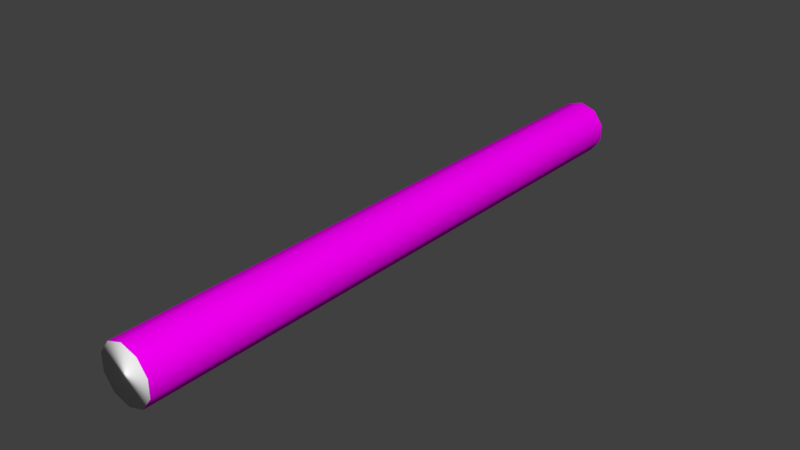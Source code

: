 # Source: Cigarette.blend  (saved by Blender 2.78.0; exported with 4.5.12 LTS)
import bpy
from mathutils import Matrix  # noqa: F401  (used for matrix-valued properties, if any)

bpy.ops.wm.read_factory_settings(use_empty=True)
scene = bpy.context.scene
scene.name = 'Scene'

# ---- collections
col_collection_1 = bpy.data.collections.new('Collection 1'); scene.collection.children.link(col_collection_1)

# ---- images (referenced by path relative to the original .blend; pixels are not part of the script)
import os
ASSET_DIR = os.environ.get("B2B_ASSET_DIR", "")  # directory of the original .blend (textures are referenced by path, not embedded)
HERE = os.path.dirname(os.path.abspath(__file__))  # packed textures are extracted next to this script under _unpacked/

def load_image(name, relpath, width, height, colorspace="sRGB"):
    """Load a texture the original file referenced (path relative to the .blend, or extracted next to this script)."""
    p = next((c for c in (os.path.join(HERE, relpath), os.path.join(ASSET_DIR, relpath)) if relpath and os.path.exists(c)), "")
    if p:
        img = bpy.data.images.load(p, check_existing=True)
        img.name = name
    else:  # same state as the original file: an image datablock whose file is absent (Cycles renders it pink)
        img = bpy.data.images.new(name, width, height)
        img.source = "FILE"
        img.filepath = "//" + (relpath or name)
    img.colorspace_settings.name = colorspace
    return img
img_cigarette_texture_jpg = load_image('Cigarette Texture.jpg', 'Cigarette Texture.jpg', 1024, 1024, 'sRGB')
img_texture_tobacco_27047116_jpg = load_image('texture-tobacco-27047116.jpg', 'texture-tobacco-27047116.jpg', 1024, 1024, 'sRGB')

# ---- materials (node trees are filled in below, after node groups)
mat_tube = bpy.data.materials.new('Tube')
mat_tube.alpha_threshold = 0.0
mat_tube.roughness = 0.5
mat_filter = bpy.data.materials.new('Filter')
mat_filter.alpha_threshold = 0.0
mat_filter.roughness = 0.5
mat_tobaco = bpy.data.materials.new('Tobaco')
mat_tobaco.alpha_threshold = 0.0
mat_tobaco.roughness = 0.5

# ---- material node trees
mat_tube.use_nodes = True; mat_tube.node_tree.nodes.clear()
_N = mat_tube.node_tree.nodes; _L = mat_tube.node_tree.links
n0 = _N.new('ShaderNodeOutputMaterial'); n0.name = 'Material Output'; n0.location = (300, 300)
n1 = _N.new('ShaderNodeBsdfDiffuse'); n1.name = 'Diffuse BSDF'; n1.location = (10, 300)
n2 = _N.new('ShaderNodeTexImage'); n2.name = 'Image Texture'; n2.location = (-180, 300)
n2.width = 140
n2.image = img_cigarette_texture_jpg
_L.new(n1.outputs[0], n0.inputs[0])
_L.new(n2.outputs[0], n1.inputs[0])
n0.is_active_output = True
mat_filter.use_nodes = True; mat_filter.node_tree.nodes.clear()
_N = mat_filter.node_tree.nodes; _L = mat_filter.node_tree.links
n0 = _N.new('ShaderNodeOutputMaterial'); n0.name = 'Material Output'; n0.location = (300, 300)
n1 = _N.new('ShaderNodeBsdfDiffuse'); n1.name = 'Diffuse BSDF'; n1.location = (10, 300)
n1.inputs[0].default_value = (1.0, 1.0, 1.0, 1.0)
_L.new(n1.outputs[0], n0.inputs[0])
n0.is_active_output = True
mat_tobaco.use_nodes = True; mat_tobaco.node_tree.nodes.clear()
_N = mat_tobaco.node_tree.nodes; _L = mat_tobaco.node_tree.links
n0 = _N.new('ShaderNodeOutputMaterial'); n0.name = 'Material Output'; n0.location = (300, 300)
n1 = _N.new('ShaderNodeBsdfDiffuse'); n1.name = 'Diffuse BSDF'; n1.location = (10, 300)
n2 = _N.new('ShaderNodeTexImage'); n2.name = 'Image Texture'; n2.location = (-180, 300)
n2.width = 140
n2.image = img_texture_tobacco_27047116_jpg
_L.new(n1.outputs[0], n0.inputs[0])
_L.new(n2.outputs[0], n1.inputs[0])
n0.is_active_output = True

# ---- world
world_world = bpy.data.worlds.new('World'); scene.world = world_world
world_world.color = (0.05088, 0.05088, 0.05088)
world_world.use_sun_shadow = False
world_world.sun_shadow_jitter_overblur = 0.0
world_world.cycles.sampling_method = 'MANUAL'

# ---- meshes
me_cylinder = bpy.data.meshes.new('Cylinder')
me_cylinder.from_pydata([(2.682e-08, 0.1, -0.1091), (2.682e-08, 0.1, 0.09091), (0.05878, 0.0809, -0.1091), (0.05878, 0.0809, 0.09091), (0.09511, 0.0309, -0.1091), (0.09511, 0.0309, 0.09091), (0.09511, -0.0309, -0.1091), (0.09511, -0.0309, 0.09091), (0.05878, -0.0809, -0.1091), (0.05878, -0.0809, 0.09091), (1.808e-08, -0.1, -0.1091), (1.808e-08, -0.1, 0.09091), (-0.05878, -0.0809, -0.1091), (-0.05878, -0.0809, 0.09091), (-0.09511, -0.0309, -0.1091), (-0.09511, -0.0309, 0.09091), (-0.09511, 0.0309, -0.1091), (-0.09511, 0.0309, 0.09091), (-0.05878, 0.0809, -0.1091), (-0.05878, 0.0809, 0.09091), (2.682e-08, 0.1, 0.03636), (0.05878, 0.0809, 0.03636), (0.09511, 0.0309, 0.03636), (0.09511, -0.0309, 0.03636), (0.05878, -0.0809, 0.03636), (1.808e-08, -0.1, 0.03636), (-0.05878, -0.0809, 0.03636), (-0.09511, -0.0309, 0.03636), (-0.09511, 0.0309, 0.03636), (-0.05878, 0.0809, 0.03636)], [], [(20, 1, 3, 21), (21, 3, 5, 22), (22, 5, 7, 23), (23, 7, 9, 24), (24, 9, 11, 25), (25, 11, 13, 26), (26, 13, 15, 27), (27, 15, 17, 28), (28, 17, 19, 29), (29, 19, 1, 20), (18, 29, 20, 0), (16, 28, 29, 18), (14, 27, 28, 16), (12, 26, 27, 14), (10, 25, 26, 12), (8, 24, 25, 10), (6, 23, 24, 8), (4, 22, 23, 6), (2, 21, 22, 4), (0, 20, 21, 2), (0, 2, 4, 6, 8, 10, 12, 14, 16, 18), (3, 1, 19, 17, 15, 13, 11, 9, 7, 5)])
me_cylinder.polygons.foreach_set('use_smooth', [True] * 22)
me_cylinder.polygons.foreach_set('material_index', [0, 0, 0, 0, 0, 0, 0, 0, 0, 0, 0, 0, 0, 0, 0, 0, 0, 0, 0, 0, 2, 1])
_uv = me_cylinder.uv_layers.new(name='UVMap')
_uv.uv.foreach_set('vector', [0.3117, 0.2708, 0.3117, 0.000737, 0.2663, 0.000737, 0.2663, 0.2708, 0.2493, 0.2708, 0.2493, 0.000737, 0.2878, 0.000737, 0.2878, 0.2708, 0.2878, 0.2708, 0.2878, 0.000737, 0.3355, 0.000737, 0.3355, 0.2708, 0.3355, 0.2708, 0.3355, 0.000737, 0.3741, 0.000737, 0.3741, 0.2708, 0.2663, 0.2708, 0.2663, 0.000737, 0.3117, 0.000737, 0.3117, 0.2708, 0.3117, 0.2708, 0.3117, 0.000737, 0.3571, 0.000737, 0.3571, 0.2708, 0.3741, 0.2708, 0.3741, 0.000737, 0.3355, 0.000737, 0.3355, 0.2708, 0.3355, 0.2708, 0.3355, 0.000737, 0.2878, 0.000737, 0.2878, 0.2708, 0.2878, 0.2708, 0.2878, 0.000737, 0.2493, 0.000737, 0.2493, 0.2708, 0.3571, 0.2708, 0.3571, 0.000737, 0.3117, 0.000737, 0.3117, 0.2708, 0.3571, 0.9999, 0.3571, 0.2708, 0.3117, 0.2708, 0.3117, 0.9999, 0.2878, 0.9999, 0.2878, 0.2708, 0.2493, 0.2708, 0.2493, 0.9999, 0.3355, 0.9999, 0.3355, 0.2708, 0.2878, 0.2708, 0.2878, 0.9999, 0.3741, 0.9999, 0.3741, 0.2708, 0.3355, 0.2708, 0.3355, 0.9999, 0.3117, 0.9999, 0.3117, 0.2708, 0.3571, 0.2708, 0.3571, 0.9999, 0.2663, 0.9999, 0.2663, 0.2708, 0.3117, 0.2708, 0.3117, 0.9999, 0.3355, 0.9999, 0.3355, 0.2708, 0.3741, 0.2708, 0.3741, 0.9999, 0.2878, 0.9999, 0.2878, 0.2708, 0.3355, 0.2708, 0.3355, 0.9999, 0.2493, 0.9999, 0.2493, 0.2708, 0.2878, 0.2708, 0.2878, 0.9999, 0.3117, 0.9999, 0.3117, 0.2708, 0.2663, 0.2708, 0.2663, 0.9999, 0.6716, 0.5378, 0.6068, 0.6271, 0.5019, 0.6612, 0.3969, 0.6271, 0.3321, 0.5378, 0.3321, 0.4275, 0.3969, 0.3383, 0.5019, 0.3042, 0.6068, 0.3383, 0.6716, 0.4275, 0.2493, 0.000737, 0.3117, 0.000737, 0.2493, 0.000737, 0.2878, 0.000737, 0.3355, 0.000737, 0.3571, 0.000737, 0.3117, 0.000737, 0.3741, 0.000737, 0.3355, 0.000737, 0.2878, 0.000737])
me_cylinder.materials.append(mat_tube)
me_cylinder.materials.append(mat_filter)
me_cylinder.materials.append(mat_tobaco)
me_cylinder.use_remesh_preserve_volume = False
me_cylinder.use_remesh_preserve_attributes = False
me_cylinder.use_mirror_vertex_groups = False
me_cylinder.update()

# ---- objects
ob_cylinder = bpy.data.objects.new('Cylinder', me_cylinder)

# ---- transforms, parenting, visibility, modifiers, constraints
ob_cylinder.location = (0.0, 0.0, 0.0)
ob_cylinder.rotation_euler = (1.571, -0.0, 0.0)
ob_cylinder.scale = (0.1, 0.1, 1.1)
ob_cylinder.lineart.crease_threshold = 0.0

# ---- collection membership
col_collection_1.objects.link(ob_cylinder)

# ---- scene / render settings (as saved in the file)
scene.frame_start = 1; scene.frame_end = 250; scene.frame_set(1)
scene.render.engine = 'CYCLES'
scene.render.resolution_percentage = 50
scene.render.dither_intensity = 0.0
scene.cycles.use_denoising = False
scene.cycles.samples = 128
scene.cycles.sampling_pattern = 'TABULATED_SOBOL'
scene.cycles.light_sampling_threshold = 0.0
scene.cycles.use_adaptive_sampling = False
scene.cycles.use_light_tree = False
scene.cycles.blur_glossy = 0.0
scene.cycles.sample_clamp_indirect = 0.0
scene.view_settings.view_transform = 'Standard'
bpy.context.view_layer.update()

# ---- added for rendering (the .blend has no active camera and no usable light): camera, sun
cam_auto = bpy.data.cameras.new('AutoCamera')
cam_auto.lens = 50.0
cam_auto.sensor_width = 36.0
cam_auto.clip_end = 1000.0
ob_auto_camera = bpy.data.objects.new('AutoCamera', cam_auto)
scene.collection.objects.link(ob_auto_camera)
ob_auto_camera.location = (0.205146, -0.236175, 0.164116)
ob_auto_camera.rotation_euler = (1.09748, -7.21219e-08, 0.694738)
scene.camera = ob_auto_camera
light_auto_sun = bpy.data.lights.new('AutoSun', 'SUN')
light_auto_sun.energy = 3.0
light_auto_sun.angle = 0.0523599
ob_auto_sun = bpy.data.objects.new('AutoSun', light_auto_sun)
scene.collection.objects.link(ob_auto_sun)
ob_auto_sun.rotation_euler = (0.872665, 0.174533, 0.523599)
bpy.context.view_layer.update()
